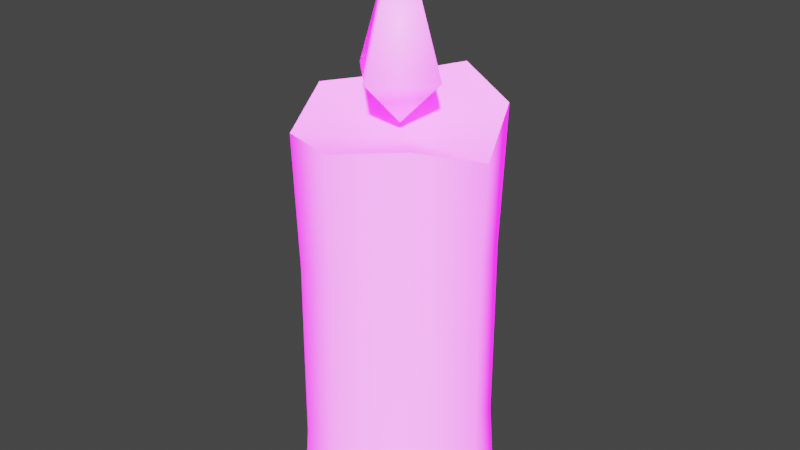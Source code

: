 # Source: prop-candle.blend  (saved by Blender 2.93.20; exported with 4.5.12 LTS)
import bpy
from mathutils import Matrix  # noqa: F401  (used for matrix-valued properties, if any)

bpy.ops.wm.read_factory_settings(use_empty=True)
scene = bpy.context.scene
scene.name = 'Scene'

# ---- collections
col_collection = bpy.data.collections.new('Collection'); scene.collection.children.link(col_collection)

# ---- images (referenced by path relative to the original .blend; pixels are not part of the script)
import os
ASSET_DIR = os.environ.get("B2B_ASSET_DIR", "")  # directory of the original .blend (textures are referenced by path, not embedded)
HERE = os.path.dirname(os.path.abspath(__file__))  # packed textures are extracted next to this script under _unpacked/

def load_image(name, relpath, width, height, colorspace="sRGB"):
    """Load a texture the original file referenced (path relative to the .blend, or extracted next to this script)."""
    p = next((c for c in (os.path.join(HERE, relpath), os.path.join(ASSET_DIR, relpath)) if relpath and os.path.exists(c)), "")
    if p:
        img = bpy.data.images.load(p, check_existing=True)
        img.name = name
    else:  # same state as the original file: an image datablock whose file is absent (Cycles renders it pink)
        img = bpy.data.images.new(name, width, height)
        img.source = "FILE"
        img.filepath = "//" + (relpath or name)
    img.colorspace_settings.name = colorspace
    return img
img_candle_emission_png = load_image('candle-emission.png', 'candle-emission.png', 1024, 1024, 'sRGB')

# ---- materials (node trees are filled in below, after node groups)
mat_candle = bpy.data.materials.new('Candle')

# ---- material node trees
mat_candle.use_nodes = True; mat_candle.node_tree.nodes.clear()
_N = mat_candle.node_tree.nodes; _L = mat_candle.node_tree.links
n0 = _N.new('ShaderNodeBsdfPrincipled'); n0.name = 'Principled BSDF'; n0.location = (10, 300)
n0.distribution = 'GGX'
n0.subsurface_method = 'BURLEY'
n0.inputs[3].default_value = 1.45
n0.inputs[28].default_value = 3.0
n1 = _N.new('ShaderNodeOutputMaterial'); n1.name = 'Material Output'; n1.location = (300, 300)
n2 = _N.new('ShaderNodeTexImage'); n2.name = 'Image Texture'; n2.location = (-280, -60)
n2.image = img_candle_emission_png
_L.new(n0.outputs[0], n1.inputs[0])
_L.new(n2.outputs[0], n0.inputs[27])
n1.is_active_output = True

# ---- world
world_world = bpy.data.worlds.new('World'); scene.world = world_world
world_world.use_nodes = True; world_world.node_tree.nodes.clear()
_N = world_world.node_tree.nodes; _L = world_world.node_tree.links
n0 = _N.new('ShaderNodeOutputWorld'); n0.name = 'World Output'; n0.location = (300, 300)
n1 = _N.new('ShaderNodeBackground'); n1.name = 'Background'; n1.location = (10, 300)
n1.inputs[0].default_value = (0.05088, 0.05088, 0.05088, 1.0)
_L.new(n1.outputs[0], n0.inputs[0])
n0.is_active_output = True
world_world.color = (0.05088, 0.05088, 0.05088)
world_world.use_sun_shadow = False
world_world.sun_shadow_jitter_overblur = 0.0

# ---- meshes
me_prop_candle = bpy.data.meshes.new('prop-candle')
me_prop_candle.from_pydata([(0.0, -1.748e-09, -0.04), (-0.02828, -1.236e-09, -0.02828), (-0.04, 7.643e-17, 1.748e-09), (-0.02828, 1.236e-09, 0.02828), (3.497e-09, 1.748e-09, 0.04), (0.02828, 1.236e-09, 0.02828), (0.04, -2.085e-17, -4.77e-10), (0.02828, -1.236e-09, -0.02828), (0.0, 0.1724, -0.04), (-0.02828, 0.1641, -0.02828), (-0.04, 0.166, -5.506e-09), (-0.02828, 0.1567, 0.02828), (3.497e-09, 0.16, 0.04), (0.02828, 0.1647, 0.02828), (0.04, 0.1543, -7.221e-09), (0.02828, 0.1657, -0.02828), (-2.328e-10, 0.1537, -6.243e-09), (0.0269, 0.02949, -0.0269), (2.145e-11, 0.03721, -0.03816), (0.0265, 0.03212, 0.02655), (0.0383, 0.04545, -2.394e-09), (-0.02722, 0.02284, 0.02722), (3.362e-09, 0.04054, 0.03821), (-0.0273, 0.02097, -0.0273), (-0.03811, 0.034, 2.339e-10), (6.644e-10, 0.1593, -7.975e-09), (6.644e-10, 0.2349, -7.15e-09), (0.01908, 0.1785, -6.41e-09), (1.588e-09, 0.1785, -0.01908), (-0.01908, 0.1785, -6.423e-09), (-4.268e-10, 0.1785, 0.01908), (0.02686, 0.1082, -0.02686), (0.02666, 0.109, 0.02669), (-0.02701, 0.1006, 0.02701), (-0.02705, 0.1033, -0.02705), (-1.553e-06, 0.1153, -0.03804), (0.0381, 0.1105, -6.466e-07), (-1.55e-06, 0.1109, 0.03806), (-0.03802, 0.1106, -6.445e-07)], [], [(35, 8, 15, 31), (36, 14, 13, 32), (37, 12, 11, 33), (38, 10, 9, 34), (31, 15, 14, 36), (32, 13, 12, 37), (33, 11, 10, 38), (34, 9, 8, 35), (11, 16, 10), (9, 16, 8), (8, 16, 15), (14, 16, 13), (12, 16, 11), (10, 16, 9), (15, 16, 14), (13, 16, 12), (1, 23, 18, 0), (3, 21, 24, 2), (5, 19, 22, 4), (7, 17, 20, 6), (2, 24, 23, 1), (4, 22, 21, 3), (6, 20, 19, 5), (0, 18, 17, 7), (28, 26, 27), (30, 26, 29), (29, 26, 28), (27, 26, 30), (25, 27, 30), (25, 29, 28), (25, 30, 29), (25, 28, 27), (23, 34, 35, 18), (21, 33, 38, 24), (19, 32, 37, 22), (17, 31, 36, 20), (24, 38, 34, 23), (22, 37, 33, 21), (20, 36, 32, 19), (18, 35, 31, 17)])
me_prop_candle.polygons.foreach_set('use_smooth', [True] * 40)
_k = set([(8, 9), (8, 15), (9, 10), (10, 11), (11, 12), (12, 13), (13, 14), (14, 15)])
me_prop_candle.attributes.new('sharp_edge', 'BOOLEAN', 'EDGE').data.foreach_set('value', [ (min(e.vertices), max(e.vertices)) in _k for e in me_prop_candle.edges])
_uv = me_prop_candle.uv_layers.new(name='UVMap')
_uv.uv.foreach_set('vector', [0.6444, 0.2819, 0.6478, 0.7021, 0.6045, 0.6773, 0.6019, 0.2552, 0.5, 0.2637, 0.5, 0.6353, 0.3955, 0.6737, 0.3987, 0.2583, 0.3555, 0.2652, 0.3522, 0.6564, 0.3955, 0.6441, 0.3975, 0.2264, 0.5, 0.2641, 0.5, 0.6784, 0.6045, 0.6714, 0.6027, 0.2366, 0.6019, 0.2552, 0.6045, 0.6773, 0.5, 0.6353, 0.5, 0.2637, 0.3987, 0.2583, 0.3955, 0.6737, 0.3522, 0.6564, 0.3555, 0.2652, 0.3975, 0.2264, 0.3955, 0.6441, 0.5, 0.6784, 0.5, 0.2641, 0.6027, 0.2366, 0.6045, 0.6714, 0.6478, 0.7021, 0.6444, 0.2819, 0.3955, 0.6441, 0.5, 0.633, 0.5, 0.6784, 0.6045, 0.6714, 0.5, 0.633, 0.6478, 0.7021, 0.6478, 0.7021, 0.5, 0.633, 0.6045, 0.6773, 0.5, 0.6353, 0.5, 0.633, 0.3955, 0.6737, 0.3522, 0.6564, 0.5, 0.633, 0.3955, 0.6441, 0.5, 0.6784, 0.5, 0.633, 0.6045, 0.6714, 0.6045, 0.6773, 0.5, 0.633, 0.5, 0.6353, 0.3955, 0.6737, 0.5, 0.633, 0.3522, 0.6564, 0.6045, 0.0219, 0.6009, 0.09937, 0.641, 0.1593, 0.6478, 0.0219, 0.3955, 0.0219, 0.3995, 0.1063, 0.5, 0.1475, 0.5, 0.0219, 0.3955, 0.0219, 0.4019, 0.1406, 0.3588, 0.1717, 0.3522, 0.0219, 0.6045, 0.0219, 0.5994, 0.1308, 0.5, 0.1898, 0.5, 0.0219, 0.5, 0.0219, 0.5, 0.1475, 0.6009, 0.09937, 0.6045, 0.0219, 0.3522, 0.0219, 0.3588, 0.1717, 0.3995, 0.1063, 0.3955, 0.0219, 0.5, 0.0219, 0.5, 0.1898, 0.4019, 0.1406, 0.3955, 0.0219, 0.6478, 0.0219, 0.641, 0.1593, 0.5994, 0.1308, 0.6045, 0.0219, 0.5, 0.9318, 0.5, 0.9318, 0.5, 0.9318, 0.5, 0.9318, 0.5, 0.9318, 0.5, 0.9318, 0.5, 0.9318, 0.5, 0.9318, 0.5, 0.9318, 0.5, 0.9318, 0.5, 0.9318, 0.5, 0.9318, 0.5, 0.9318, 0.5, 0.9318, 0.5, 0.9318, 0.5, 0.9318, 0.5, 0.9318, 0.5, 0.9318, 0.5, 0.9318, 0.5, 0.9318, 0.5, 0.9318, 0.5, 0.9318, 0.5, 0.9318, 0.5, 0.9318, 0.6009, 0.09937, 0.6027, 0.2366, 0.6444, 0.2819, 0.641, 0.1593, 0.3995, 0.1063, 0.3975, 0.2264, 0.5, 0.2641, 0.5, 0.1475, 0.4019, 0.1406, 0.3987, 0.2583, 0.3555, 0.2652, 0.3588, 0.1717, 0.5994, 0.1308, 0.6019, 0.2552, 0.5, 0.2637, 0.5, 0.1898, 0.5, 0.1475, 0.5, 0.2641, 0.6027, 0.2366, 0.6009, 0.09937, 0.3588, 0.1717, 0.3555, 0.2652, 0.3975, 0.2264, 0.3995, 0.1063, 0.5, 0.1898, 0.5, 0.2637, 0.3987, 0.2583, 0.4019, 0.1406, 0.641, 0.1593, 0.6444, 0.2819, 0.6019, 0.2552, 0.5994, 0.1308])
me_prop_candle.materials.append(mat_candle)
me_prop_candle.use_remesh_fix_poles = True
me_prop_candle.use_remesh_preserve_attributes = False
me_prop_candle.update()

# ---- objects
ob_prop_candle = bpy.data.objects.new('prop-candle', me_prop_candle)

# ---- transforms, parenting, visibility, modifiers, constraints
ob_prop_candle.location = (0.0, 0.0, 0.0)
ob_prop_candle.rotation_euler = (1.571, -0.0, 0.0)
_m = ob_prop_candle.modifiers.new('EdgeSplit', 'EDGE_SPLIT')
_m.use_edge_angle = False

# ---- collection membership
col_collection.objects.link(ob_prop_candle)

# ---- scene / render settings (as saved in the file)
scene.frame_start = 1; scene.frame_end = 250; scene.frame_set(1)
scene.render.engine = 'CYCLES'
scene.cycles.use_denoising = False
scene.cycles.samples = 128
scene.cycles.sampling_pattern = 'TABULATED_SOBOL'
scene.cycles.use_adaptive_sampling = False
scene.cycles.use_light_tree = False
scene.view_settings.view_transform = 'Filmic'
bpy.context.view_layer.update()

# ---- added for rendering (the .blend has no active camera and no usable light): camera, sun
cam_auto = bpy.data.cameras.new('AutoCamera')
cam_auto.lens = 50.0
cam_auto.sensor_width = 36.0
cam_auto.clip_end = 1000.0
ob_auto_camera = bpy.data.objects.new('AutoCamera', cam_auto)
scene.collection.objects.link(ob_auto_camera)
ob_auto_camera.location = (0.241227, -0.289472, 0.31043)
ob_auto_camera.rotation_euler = (1.09748, -7.21219e-08, 0.694738)
scene.camera = ob_auto_camera
light_auto_sun = bpy.data.lights.new('AutoSun', 'SUN')
light_auto_sun.energy = 3.0
light_auto_sun.angle = 0.0523599
ob_auto_sun = bpy.data.objects.new('AutoSun', light_auto_sun)
scene.collection.objects.link(ob_auto_sun)
ob_auto_sun.rotation_euler = (0.872665, 0.174533, 0.523599)
bpy.context.view_layer.update()
